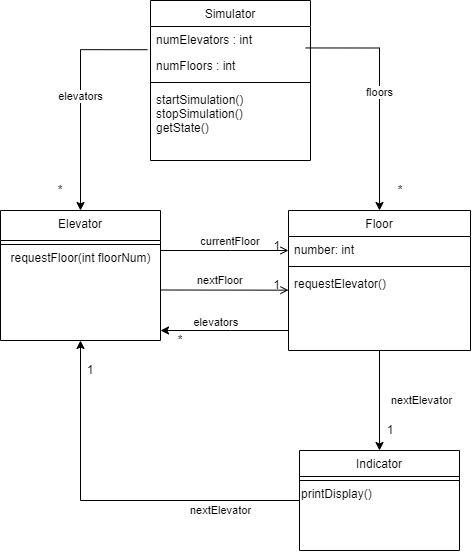

The diagram above was exported from draw.io. Its source (the exported page's mxGraphModel, read from the mxfile embedded in the PNG):
<mxGraphModel dx="1008" dy="552" grid="1" gridSize="10" guides="1" tooltips="1" connect="1" arrows="1" fold="1" page="1" pageScale="1" pageWidth="827" pageHeight="1169" math="0" shadow="0">
  <root>
    <mxCell id="WIyWlLk6GJQsqaUBKTNV-0" />
    <mxCell id="WIyWlLk6GJQsqaUBKTNV-1" parent="WIyWlLk6GJQsqaUBKTNV-0" />
    <mxCell id="gjdotujn--MK1ZEuK4MF-29" value="elevators" style="edgeStyle=orthogonalEdgeStyle;rounded=0;orthogonalLoop=1;jettySize=auto;html=1;entryX=-0.019;entryY=-0.107;entryDx=0;entryDy=0;entryPerimeter=0;startArrow=classic;startFill=1;endArrow=none;endFill=0;" edge="1" parent="WIyWlLk6GJQsqaUBKTNV-1" source="zkfFHV4jXpPFQw0GAbJ--0" target="gjdotujn--MK1ZEuK4MF-2">
      <mxGeometry relative="1" as="geometry" />
    </mxCell>
    <mxCell id="gjdotujn--MK1ZEuK4MF-34" value="nextElevator" style="edgeStyle=orthogonalEdgeStyle;rounded=0;orthogonalLoop=1;jettySize=auto;html=1;entryX=0;entryY=0.5;entryDx=0;entryDy=0;startArrow=classic;startFill=1;endArrow=none;endFill=0;" edge="1" parent="WIyWlLk6GJQsqaUBKTNV-1" source="zkfFHV4jXpPFQw0GAbJ--0" target="gjdotujn--MK1ZEuK4MF-6">
      <mxGeometry x="0.5831" y="-10" relative="1" as="geometry">
        <Array as="points">
          <mxPoint x="300" y="510" />
        </Array>
        <mxPoint as="offset" />
      </mxGeometry>
    </mxCell>
    <mxCell id="zkfFHV4jXpPFQw0GAbJ--0" value="Elevator" style="swimlane;fontStyle=0;align=center;verticalAlign=top;childLayout=stackLayout;horizontal=1;startSize=30;horizontalStack=0;resizeParent=1;resizeLast=0;collapsible=1;marginBottom=0;rounded=0;shadow=0;strokeWidth=1;" parent="WIyWlLk6GJQsqaUBKTNV-1" vertex="1">
      <mxGeometry x="220" y="220" width="160" height="130" as="geometry">
        <mxRectangle x="230" y="140" width="160" height="26" as="alternateBounds" />
      </mxGeometry>
    </mxCell>
    <mxCell id="zkfFHV4jXpPFQw0GAbJ--4" value="" style="line;html=1;strokeWidth=1;align=left;verticalAlign=middle;spacingTop=-1;spacingLeft=3;spacingRight=3;rotatable=0;labelPosition=right;points=[];portConstraint=eastwest;" parent="zkfFHV4jXpPFQw0GAbJ--0" vertex="1">
      <mxGeometry y="30" width="160" height="8" as="geometry" />
    </mxCell>
    <mxCell id="gjdotujn--MK1ZEuK4MF-16" value="requestFloor(int floorNum)" style="text;html=1;align=center;verticalAlign=middle;resizable=0;points=[];autosize=1;strokeColor=none;fillColor=none;" vertex="1" parent="zkfFHV4jXpPFQw0GAbJ--0">
      <mxGeometry y="38" width="160" height="20" as="geometry" />
    </mxCell>
    <mxCell id="gjdotujn--MK1ZEuK4MF-30" value="floors" style="edgeStyle=orthogonalEdgeStyle;rounded=0;orthogonalLoop=1;jettySize=auto;html=1;entryX=0.97;entryY=0.825;entryDx=0;entryDy=0;entryPerimeter=0;startArrow=classic;startFill=1;endArrow=none;endFill=0;" edge="1" parent="WIyWlLk6GJQsqaUBKTNV-1" source="zkfFHV4jXpPFQw0GAbJ--17" target="gjdotujn--MK1ZEuK4MF-1">
      <mxGeometry relative="1" as="geometry" />
    </mxCell>
    <mxCell id="zkfFHV4jXpPFQw0GAbJ--17" value="Floor" style="swimlane;fontStyle=0;align=center;verticalAlign=top;childLayout=stackLayout;horizontal=1;startSize=26;horizontalStack=0;resizeParent=1;resizeLast=0;collapsible=1;marginBottom=0;rounded=0;shadow=0;strokeWidth=1;" parent="WIyWlLk6GJQsqaUBKTNV-1" vertex="1">
      <mxGeometry x="508" y="220" width="182" height="140" as="geometry">
        <mxRectangle x="550" y="140" width="160" height="26" as="alternateBounds" />
      </mxGeometry>
    </mxCell>
    <mxCell id="zkfFHV4jXpPFQw0GAbJ--20" value="number: int" style="text;align=left;verticalAlign=top;spacingLeft=4;spacingRight=4;overflow=hidden;rotatable=0;points=[[0,0.5],[1,0.5]];portConstraint=eastwest;rounded=0;shadow=0;html=0;" parent="zkfFHV4jXpPFQw0GAbJ--17" vertex="1">
      <mxGeometry y="26" width="182" height="26" as="geometry" />
    </mxCell>
    <mxCell id="zkfFHV4jXpPFQw0GAbJ--23" value="" style="line;html=1;strokeWidth=1;align=left;verticalAlign=middle;spacingTop=-1;spacingLeft=3;spacingRight=3;rotatable=0;labelPosition=right;points=[];portConstraint=eastwest;" parent="zkfFHV4jXpPFQw0GAbJ--17" vertex="1">
      <mxGeometry y="52" width="182" height="8" as="geometry" />
    </mxCell>
    <mxCell id="zkfFHV4jXpPFQw0GAbJ--25" value="requestElevator()" style="text;align=left;verticalAlign=top;spacingLeft=4;spacingRight=4;overflow=hidden;rotatable=0;points=[[0,0.5],[1,0.5]];portConstraint=eastwest;" parent="zkfFHV4jXpPFQw0GAbJ--17" vertex="1">
      <mxGeometry y="60" width="182" height="26" as="geometry" />
    </mxCell>
    <mxCell id="zkfFHV4jXpPFQw0GAbJ--26" value="currentFloor" style="endArrow=open;shadow=0;strokeWidth=1;rounded=0;endFill=1;edgeStyle=elbowEdgeStyle;elbow=vertical;" parent="WIyWlLk6GJQsqaUBKTNV-1" source="zkfFHV4jXpPFQw0GAbJ--0" target="zkfFHV4jXpPFQw0GAbJ--17" edge="1">
      <mxGeometry x="0.0938" y="10" relative="1" as="geometry">
        <mxPoint x="380" y="292" as="sourcePoint" />
        <mxPoint x="540" y="292" as="targetPoint" />
        <mxPoint as="offset" />
        <Array as="points">
          <mxPoint x="450" y="260" />
        </Array>
      </mxGeometry>
    </mxCell>
    <mxCell id="zkfFHV4jXpPFQw0GAbJ--28" value="1" style="resizable=0;align=right;verticalAlign=bottom;labelBackgroundColor=none;fontSize=12;" parent="zkfFHV4jXpPFQw0GAbJ--26" connectable="0" vertex="1">
      <mxGeometry x="1" relative="1" as="geometry">
        <mxPoint x="-7" y="4" as="offset" />
      </mxGeometry>
    </mxCell>
    <mxCell id="gjdotujn--MK1ZEuK4MF-0" value="Simulator" style="swimlane;fontStyle=0;align=center;verticalAlign=top;childLayout=stackLayout;horizontal=1;startSize=26;horizontalStack=0;resizeParent=1;resizeLast=0;collapsible=1;marginBottom=0;rounded=0;shadow=0;strokeWidth=1;" vertex="1" parent="WIyWlLk6GJQsqaUBKTNV-1">
      <mxGeometry x="370" y="10" width="160" height="160" as="geometry">
        <mxRectangle x="230" y="140" width="160" height="26" as="alternateBounds" />
      </mxGeometry>
    </mxCell>
    <mxCell id="gjdotujn--MK1ZEuK4MF-1" value="numElevators : int" style="text;align=left;verticalAlign=top;spacingLeft=4;spacingRight=4;overflow=hidden;rotatable=0;points=[[0,0.5],[1,0.5]];portConstraint=eastwest;" vertex="1" parent="gjdotujn--MK1ZEuK4MF-0">
      <mxGeometry y="26" width="160" height="26" as="geometry" />
    </mxCell>
    <mxCell id="gjdotujn--MK1ZEuK4MF-2" value="numFloors : int" style="text;align=left;verticalAlign=top;spacingLeft=4;spacingRight=4;overflow=hidden;rotatable=0;points=[[0,0.5],[1,0.5]];portConstraint=eastwest;rounded=0;shadow=0;html=0;" vertex="1" parent="gjdotujn--MK1ZEuK4MF-0">
      <mxGeometry y="52" width="160" height="26" as="geometry" />
    </mxCell>
    <mxCell id="gjdotujn--MK1ZEuK4MF-3" value="" style="line;html=1;strokeWidth=1;align=left;verticalAlign=middle;spacingTop=-1;spacingLeft=3;spacingRight=3;rotatable=0;labelPosition=right;points=[];portConstraint=eastwest;" vertex="1" parent="gjdotujn--MK1ZEuK4MF-0">
      <mxGeometry y="78" width="160" height="8" as="geometry" />
    </mxCell>
    <mxCell id="gjdotujn--MK1ZEuK4MF-4" value="startSimulation()&#10;stopSimulation()&#10;getState()" style="text;align=left;verticalAlign=top;spacingLeft=4;spacingRight=4;overflow=hidden;rotatable=0;points=[[0,0.5],[1,0.5]];portConstraint=eastwest;" vertex="1" parent="gjdotujn--MK1ZEuK4MF-0">
      <mxGeometry y="86" width="160" height="54" as="geometry" />
    </mxCell>
    <mxCell id="gjdotujn--MK1ZEuK4MF-6" value="Indicator" style="swimlane;fontStyle=0;align=center;verticalAlign=top;childLayout=stackLayout;horizontal=1;startSize=26;horizontalStack=0;resizeParent=1;resizeLast=0;collapsible=1;marginBottom=0;rounded=0;shadow=0;strokeWidth=1;" vertex="1" parent="WIyWlLk6GJQsqaUBKTNV-1">
      <mxGeometry x="519" y="460" width="160" height="100" as="geometry">
        <mxRectangle x="550" y="140" width="160" height="26" as="alternateBounds" />
      </mxGeometry>
    </mxCell>
    <mxCell id="gjdotujn--MK1ZEuK4MF-12" value="" style="line;html=1;strokeWidth=1;align=left;verticalAlign=middle;spacingTop=-1;spacingLeft=3;spacingRight=3;rotatable=0;labelPosition=right;points=[];portConstraint=eastwest;" vertex="1" parent="gjdotujn--MK1ZEuK4MF-6">
      <mxGeometry y="26" width="160" height="8" as="geometry" />
    </mxCell>
    <mxCell id="gjdotujn--MK1ZEuK4MF-36" value="printDisplay()" style="text;html=1;align=left;verticalAlign=middle;resizable=0;points=[];autosize=1;strokeColor=none;fillColor=none;" vertex="1" parent="gjdotujn--MK1ZEuK4MF-6">
      <mxGeometry y="34" width="160" height="20" as="geometry" />
    </mxCell>
    <mxCell id="gjdotujn--MK1ZEuK4MF-15" value="nextElevator" style="endArrow=classic;html=1;entryX=0.5;entryY=0;entryDx=0;entryDy=0;" edge="1" parent="WIyWlLk6GJQsqaUBKTNV-1" target="gjdotujn--MK1ZEuK4MF-6">
      <mxGeometry y="42" width="50" height="50" relative="1" as="geometry">
        <mxPoint x="599" y="360" as="sourcePoint" />
        <mxPoint x="451" y="340" as="targetPoint" />
        <Array as="points" />
        <mxPoint as="offset" />
      </mxGeometry>
    </mxCell>
    <mxCell id="gjdotujn--MK1ZEuK4MF-17" value="nextFloor" style="endArrow=open;shadow=0;strokeWidth=1;rounded=0;endFill=1;edgeStyle=elbowEdgeStyle;elbow=vertical;" edge="1" parent="WIyWlLk6GJQsqaUBKTNV-1">
      <mxGeometry x="-0.062" y="10" relative="1" as="geometry">
        <mxPoint x="380" y="299.5" as="sourcePoint" />
        <mxPoint x="508" y="299.5" as="targetPoint" />
        <mxPoint as="offset" />
        <Array as="points" />
      </mxGeometry>
    </mxCell>
    <mxCell id="gjdotujn--MK1ZEuK4MF-19" value="1" style="resizable=0;align=right;verticalAlign=bottom;labelBackgroundColor=none;fontSize=12;" connectable="0" vertex="1" parent="gjdotujn--MK1ZEuK4MF-17">
      <mxGeometry x="1" relative="1" as="geometry">
        <mxPoint x="-7" y="4" as="offset" />
      </mxGeometry>
    </mxCell>
    <mxCell id="gjdotujn--MK1ZEuK4MF-21" value="elevators" style="endArrow=none;shadow=0;strokeWidth=1;rounded=0;endFill=0;edgeStyle=elbowEdgeStyle;elbow=vertical;startArrow=classic;startFill=1;" edge="1" parent="WIyWlLk6GJQsqaUBKTNV-1">
      <mxGeometry x="0.5" y="41" relative="1" as="geometry">
        <mxPoint x="380" y="340" as="sourcePoint" />
        <mxPoint x="508" y="340" as="targetPoint" />
        <mxPoint x="-40" y="32" as="offset" />
        <Array as="points">
          <mxPoint x="450" y="340" />
        </Array>
      </mxGeometry>
    </mxCell>
    <mxCell id="gjdotujn--MK1ZEuK4MF-22" value="" style="resizable=0;align=right;verticalAlign=bottom;labelBackgroundColor=none;fontSize=12;" connectable="0" vertex="1" parent="gjdotujn--MK1ZEuK4MF-21">
      <mxGeometry x="1" relative="1" as="geometry">
        <mxPoint x="-7" y="4" as="offset" />
      </mxGeometry>
    </mxCell>
    <mxCell id="gjdotujn--MK1ZEuK4MF-24" value="1" style="text;html=1;strokeColor=none;fillColor=none;align=center;verticalAlign=middle;whiteSpace=wrap;rounded=0;" vertex="1" parent="WIyWlLk6GJQsqaUBKTNV-1">
      <mxGeometry x="590" y="430" width="40" height="20" as="geometry" />
    </mxCell>
    <mxCell id="gjdotujn--MK1ZEuK4MF-27" value="*" style="text;html=1;strokeColor=none;fillColor=none;align=center;verticalAlign=middle;whiteSpace=wrap;rounded=0;" vertex="1" parent="WIyWlLk6GJQsqaUBKTNV-1">
      <mxGeometry x="380" y="340" width="40" height="20" as="geometry" />
    </mxCell>
    <mxCell id="gjdotujn--MK1ZEuK4MF-31" value="*" style="text;html=1;strokeColor=none;fillColor=none;align=center;verticalAlign=middle;whiteSpace=wrap;rounded=0;" vertex="1" parent="WIyWlLk6GJQsqaUBKTNV-1">
      <mxGeometry x="260" y="190" width="40" height="20" as="geometry" />
    </mxCell>
    <mxCell id="gjdotujn--MK1ZEuK4MF-32" value="*" style="text;html=1;strokeColor=none;fillColor=none;align=center;verticalAlign=middle;whiteSpace=wrap;rounded=0;" vertex="1" parent="WIyWlLk6GJQsqaUBKTNV-1">
      <mxGeometry x="600" y="190" width="40" height="20" as="geometry" />
    </mxCell>
    <mxCell id="gjdotujn--MK1ZEuK4MF-35" value="1" style="text;html=1;strokeColor=none;fillColor=none;align=center;verticalAlign=middle;whiteSpace=wrap;rounded=0;" vertex="1" parent="WIyWlLk6GJQsqaUBKTNV-1">
      <mxGeometry x="290" y="370" width="40" height="20" as="geometry" />
    </mxCell>
  </root>
</mxGraphModel>